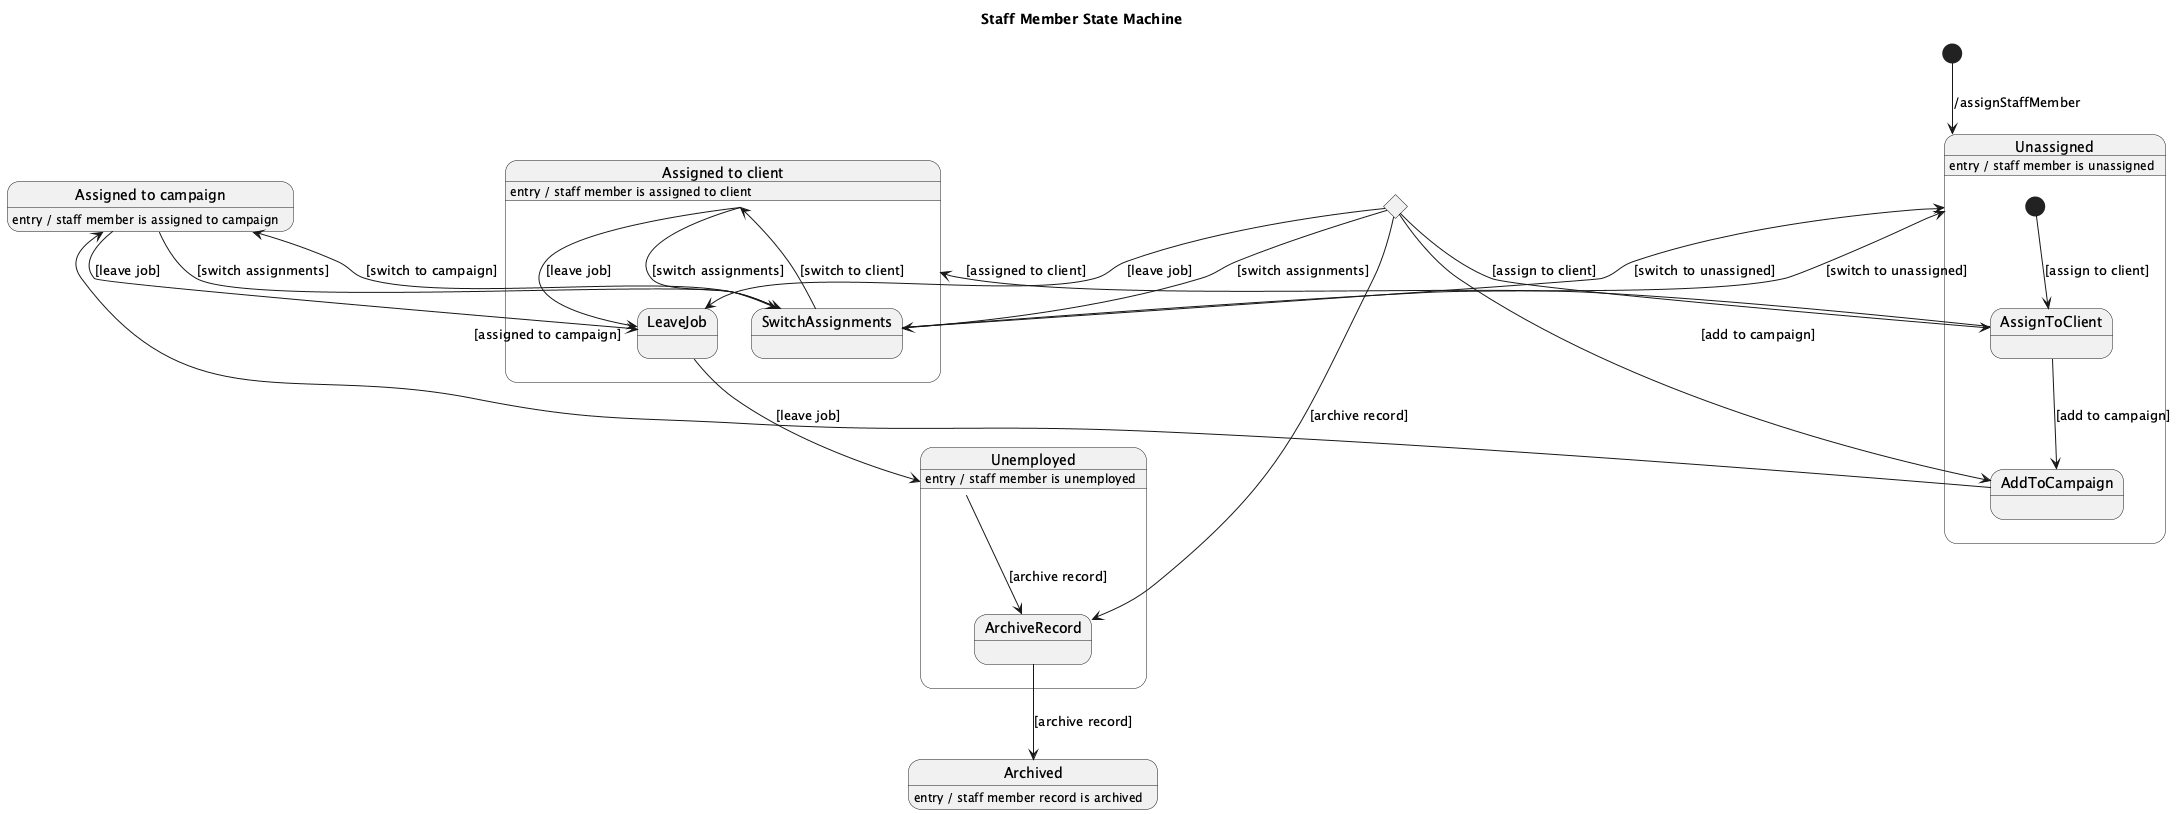

The diagram above was rendered by PlantUML. Its source (embedded in the PNG):
@startuml
title Staff Member State Machine

[*] --> Unassigned : /assignStaffMember

state Unassigned {
  [*] --> AssignToClient : [assign to client]
  AssignToClient --> AssignedToClient : [assigned to client]
  AssignToClient --> AddToCampaign : [add to campaign]
  AddToCampaign --> AssignedToCampaign : [assigned to campaign]
}

state "Assigned to client" as AssignedToClient {
  AssignedToClient --> SwitchAssignments : [switch assignments]
  SwitchAssignments --> Unassigned : [switch to unassigned]
  SwitchAssignments --> AssignedToCampaign : [switch to campaign]
  AssignedToClient --> LeaveJob : [leave job]
}

state "Assigned to campaign" as AssignedToCampaign {
  AssignedToCampaign --> SwitchAssignments : [switch assignments]
  SwitchAssignments --> Unassigned : [switch to unassigned]
  SwitchAssignments --> AssignedToClient : [switch to client]
  AssignedToCampaign --> LeaveJob : [leave job]
}

state "Unemployed" as Unemployed {
  LeaveJob --> Unemployed : [leave job]
  Unemployed --> ArchiveRecord : [archive record]
}

state "Archived" as Archived <<final>> {
  ArchiveRecord --> Archived : [archive record]
}

Unassigned : entry / staff member is unassigned
AssignedToClient : entry / staff member is assigned to client
AssignedToCampaign : entry / staff member is assigned to campaign
Unemployed : entry / staff member is unemployed
Archived : entry / staff member record is archived

state Choice <<choice>>
Choice --> AssignToClient : [assign to client]
Choice --> AddToCampaign : [add to campaign]
Choice --> SwitchAssignments : [switch assignments]
Choice --> LeaveJob : [leave job]
Choice --> ArchiveRecord : [archive record]

@enduml